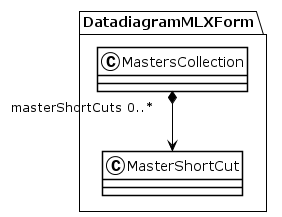

The diagram above was rendered by PlantUML. Its source (embedded in the PNG):
@startuml
!theme plain
package DatadiagramMLXForm {
class MastersCollection {
}
MastersCollection "masterShortCuts 0..*" *--> MasterShortCut
class MasterShortCut {
}
}
@enduml